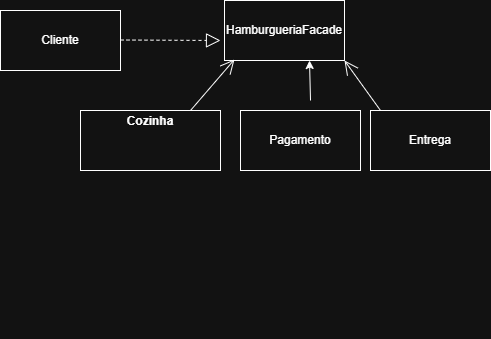

The diagram above was exported from draw.io. Its source (the exported page's mxGraphModel, read from the mxfile embedded in the PNG):
<mxGraphModel dx="860" dy="431" grid="1" gridSize="10" guides="1" tooltips="1" connect="1" arrows="1" fold="1" page="1" pageScale="1" pageWidth="827" pageHeight="1169" math="0" shadow="0">
  <root>
    <mxCell id="0" />
    <mxCell id="1" parent="0" />
    <mxCell id="isAcfRF2KuE6GamxThDd-2" parent="1" style="verticalAlign=top;align=left;overflow=fill;html=1;whiteSpace=wrap;" value="&lt;p style=&quot;margin:0px;margin-top:4px;text-align:center;&quot;&gt;&lt;b&gt;Cozinha&lt;/b&gt;&lt;/p&gt;" vertex="1">
      <mxGeometry height="60" width="140" x="210" y="110" as="geometry" />
    </mxCell>
    <mxCell id="isAcfRF2KuE6GamxThDd-13" edge="1" parent="1" style="edgeStyle=orthogonalEdgeStyle;rounded=0;orthogonalLoop=1;jettySize=auto;html=1;entryX=0.5;entryY=0;entryDx=0;entryDy=0;">
      <mxGeometry relative="1" as="geometry">
        <mxPoint x="484" y="330" as="sourcePoint" />
        <mxPoint x="484" y="330" as="targetPoint" />
      </mxGeometry>
    </mxCell>
    <mxCell id="i1Sb9No07O15EnZK9TO7-3" parent="1" style="rounded=0;whiteSpace=wrap;html=1;" value="Entrega" vertex="1">
      <mxGeometry height="60" width="120" x="500" y="110" as="geometry" />
    </mxCell>
    <mxCell id="t6nF8Z6I8up5iltmqhsn-1" parent="1" style="rounded=0;whiteSpace=wrap;html=1;" value="HamburgueriaFacade" vertex="1">
      <mxGeometry height="60" width="120" x="354" as="geometry" />
    </mxCell>
    <mxCell id="t6nF8Z6I8up5iltmqhsn-2" edge="1" parent="1" style="endArrow=open;endFill=1;endSize=12;html=1;rounded=0;entryX=0.083;entryY=0.983;entryDx=0;entryDy=0;entryPerimeter=0;" target="t6nF8Z6I8up5iltmqhsn-1" value="">
      <mxGeometry relative="1" width="160" as="geometry">
        <mxPoint x="320" y="110" as="sourcePoint" />
        <mxPoint x="370" y="30" as="targetPoint" />
      </mxGeometry>
    </mxCell>
    <mxCell id="t6nF8Z6I8up5iltmqhsn-3" edge="1" parent="1" style="endArrow=open;endFill=1;endSize=12;html=1;rounded=0;entryX=1;entryY=1;entryDx=0;entryDy=0;" target="t6nF8Z6I8up5iltmqhsn-1" value="">
      <mxGeometry relative="1" width="160" as="geometry">
        <mxPoint x="510" y="110" as="sourcePoint" />
        <mxPoint x="450" y="80" as="targetPoint" />
      </mxGeometry>
    </mxCell>
    <mxCell id="t6nF8Z6I8up5iltmqhsn-4" parent="1" style="rounded=0;whiteSpace=wrap;html=1;" value="Pagamento" vertex="1">
      <mxGeometry height="60" width="120" x="370" y="110" as="geometry" />
    </mxCell>
    <mxCell id="t6nF8Z6I8up5iltmqhsn-8" parent="1" style="rounded=0;whiteSpace=wrap;html=1;" value="Cliente" vertex="1">
      <mxGeometry height="60" width="120" x="130" y="10" as="geometry" />
    </mxCell>
    <mxCell id="t6nF8Z6I8up5iltmqhsn-9" edge="1" parent="1" style="endArrow=classic;html=1;rounded=0;" value="">
      <mxGeometry height="50" relative="1" width="50" as="geometry">
        <mxPoint x="440" y="100" as="sourcePoint" />
        <mxPoint x="439" y="60" as="targetPoint" />
      </mxGeometry>
    </mxCell>
    <mxCell id="t6nF8Z6I8up5iltmqhsn-10" edge="1" parent="1" style="endArrow=block;dashed=1;endFill=0;endSize=12;html=1;rounded=0;" value="">
      <mxGeometry relative="1" width="160" as="geometry">
        <mxPoint x="250" y="39.5" as="sourcePoint" />
        <mxPoint x="350" y="40" as="targetPoint" />
      </mxGeometry>
    </mxCell>
  </root>
</mxGraphModel>